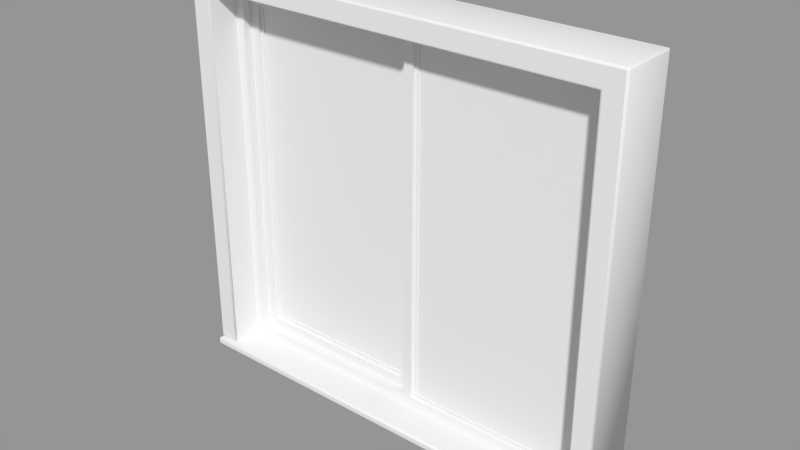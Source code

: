# Source: Window_Frame_Sliding.blend  (saved by Blender 2.91.10; exported with 4.5.12 LTS)
import bpy
from mathutils import Matrix  # noqa: F401  (used for matrix-valued properties, if any)

bpy.ops.wm.read_factory_settings(use_empty=True)
scene = bpy.context.scene
scene.name = 'Scene'

# ---- collections
col_collection_1 = bpy.data.collections.new('Collection 1'); scene.collection.children.link(col_collection_1)

# ---- meshes
me_base_point = bpy.data.meshes.new('Base Point')
me_base_point.from_pydata([(0.0, 0.0, 0.0)], [], [])
me_base_point.use_remesh_preserve_volume = False
me_base_point.use_remesh_preserve_attributes = False
me_base_point.use_mirror_vertex_groups = False
me_base_point.update()
me_bool_obj_001 = bpy.data.meshes.new('Bool Obj.001')
me_bool_obj_001.from_pydata([(0.0, -0.0254, 0.0), (0.0, 0.127, 0.0), (1.067, 0.127, 1.192e-07), (1.067, -0.0254, 1.192e-07), (0.0, -0.0254, 0.9652), (0.0, 0.127, 0.9652), (1.067, 0.127, 0.9652), (1.067, -0.0254, 0.9652)], [], [(0, 1, 2, 3), (4, 7, 6, 5), (0, 4, 5, 1), (2, 6, 7, 3)])
me_bool_obj_001.use_remesh_preserve_volume = False
me_bool_obj_001.use_remesh_preserve_attributes = False
me_bool_obj_001.use_mirror_vertex_groups = False
me_bool_obj_001.update()
me_window_009 = bpy.data.meshes.new('Window.009')
me_window_009.from_pydata([(0.005, 0.005, 1.192e-07), (0.005, -1.863e-09, 0.005), (-2.384e-07, 0.005, 0.005), (0.005, 0.001464, 0.001465), (0.002113, 0.002113, 0.002113), (0.001464, 0.001464, 0.005), (0.001464, 0.005, 0.001465), (-2.384e-07, 0.1474, 0.005), (0.005, 0.1524, 0.005), (0.005, 0.1474, 1.192e-07), (0.001464, 0.1509, 0.005), (0.002113, 0.1503, 0.002113), (0.005, 0.1509, 0.001465), (0.001464, 0.1474, 0.001465), (1.062, 0.1524, 0.005), (1.067, 0.1474, 0.005), (1.062, 0.1474, 2.384e-07), (1.065, 0.1509, 0.005), (1.065, 0.1503, 0.002113), (1.065, 0.1474, 0.001465), (1.062, 0.1509, 0.001465), (1.067, 0.005, 0.005), (1.062, -1.863e-09, 0.005), (1.062, 0.005, 2.384e-07), (1.065, 0.001464, 0.005), (1.065, 0.002113, 0.002113), (1.062, 0.001464, 0.001465), (1.065, 0.005, 0.001465), (-2.384e-07, 0.005, 0.01405), (0.005, -1.863e-09, 0.01405), (0.005, 0.005, 0.01905), (0.001464, 0.001464, 0.01405), (0.002113, 0.002113, 0.01694), (0.005, 0.001464, 0.01759), (0.001464, 0.005, 0.01759), (-2.384e-07, 0.1474, 0.01405), (0.005, 0.1474, 0.01905), (0.005, 0.1524, 0.01405), (0.001464, 0.1474, 0.01759), (0.002113, 0.1503, 0.01694), (0.005, 0.1509, 0.01759), (0.001464, 0.1509, 0.01405), (1.062, 0.1524, 0.01405), (1.062, 0.1474, 0.01905), (1.067, 0.1474, 0.01405), (1.062, 0.1509, 0.01759), (1.065, 0.1503, 0.01694), (1.065, 0.1474, 0.01759), (1.065, 0.1509, 0.01405), (1.067, 0.005, 0.01405), (1.062, 0.005, 0.01905), (1.062, -1.863e-09, 0.01405), (1.065, 0.005, 0.01759), (1.065, 0.002113, 0.01694), (1.062, 0.001464, 0.01759), (1.065, 0.001464, 0.01405), (0.005, 0.01179, 0.02405), (-2.384e-07, 0.01679, 0.01905), (0.001464, 0.01326, 0.02055), (-2.384e-07, 0.1474, 0.01905), (0.005, 0.1524, 0.02405), (0.001464, 0.1509, 0.02055), (1.062, 0.1524, 0.02405), (1.067, 0.1474, 0.01905), (1.065, 0.1509, 0.02055), (1.067, 0.01679, 0.01905), (1.062, 0.01179, 0.02405), (1.065, 0.01326, 0.02055), (-2.384e-07, 0.01679, 0.9602), (0.005, 0.01179, 0.9602), (0.005, 0.01679, 0.9652), (0.001464, 0.01326, 0.9602), (0.001843, 0.01364, 0.9634), (0.005, 0.01326, 0.9637), (0.001464, 0.01679, 0.9637), (-2.384e-07, 0.1474, 0.9602), (0.005, 0.1474, 0.9652), (0.005, 0.1524, 0.9602), (0.001464, 0.1474, 0.9637), (0.001843, 0.1506, 0.9634), (0.005, 0.1509, 0.9637), (0.001464, 0.1509, 0.9602), (1.062, 0.1524, 0.9602), (1.062, 0.1474, 0.9652), (1.067, 0.1474, 0.9602), (1.062, 0.1509, 0.9637), (1.065, 0.1506, 0.9634), (1.065, 0.1474, 0.9637), (1.065, 0.1509, 0.9602), (1.067, 0.01679, 0.9602), (1.062, 0.01679, 0.9652), (1.062, 0.01179, 0.9602), (1.065, 0.01679, 0.9637), (1.065, 0.01364, 0.9634), (1.062, 0.01326, 0.9637), (1.065, 0.01326, 0.9602), (0.0508, 0.01679, 0.01905), (0.0458, 0.01179, 0.02405), (0.04934, 0.01326, 0.02055), (0.0458, 0.01179, 0.9194), (0.0508, 0.01679, 0.9094), (0.0558, 0.01679, 0.9144), (0.04934, 0.01326, 0.9144), (0.0508, 0.01364, 0.9144), (0.05226, 0.01679, 0.9129), (0.0508, 0.01326, 0.9159), (0.0508, 0.1474, 0.9094), (0.0458, 0.1524, 0.9194), (0.0558, 0.1474, 0.9144), (0.04934, 0.1509, 0.9144), (0.0508, 0.1506, 0.9144), (0.0508, 0.1509, 0.9159), (0.05226, 0.1474, 0.9129), (0.0458, 0.1524, 0.02405), (0.0508, 0.1474, 0.01905), (0.04934, 0.1509, 0.02055), (1.021, 0.1524, 0.9194), (1.016, 0.1474, 0.9094), (1.011, 0.1474, 0.9144), (1.017, 0.1509, 0.9144), (1.016, 0.1506, 0.9144), (1.015, 0.1474, 0.9129), (1.016, 0.1509, 0.9159), (1.021, 0.1524, 0.02405), (1.016, 0.1474, 0.01905), (1.017, 0.1509, 0.02055), (1.021, 0.01179, 0.9194), (1.011, 0.01679, 0.9144), (1.016, 0.01679, 0.9094), (1.016, 0.01326, 0.9159), (1.016, 0.01364, 0.9144), (1.015, 0.01679, 0.9129), (1.017, 0.01326, 0.9144), (1.016, 0.01679, 0.01905), (1.021, 0.01179, 0.02405), (1.017, 0.01326, 0.02055), (0.0508, 0.08799, 0.01793), (0.0508, 0.1152, 0.01793), (0.07325, 0.08799, 0.04034), (0.07325, 0.1152, 0.04034), (0.5334, 0.08799, 0.04034), (0.5334, 0.1152, 0.04034), (0.5558, 0.08799, 0.04034), (0.5558, 0.1152, 0.04034), (0.9936, 0.08799, 0.04034), (0.9936, 0.1152, 0.04034), (1.016, 0.08799, 0.01793), (1.016, 0.1152, 0.01793), (0.0508, 0.08799, 0.9144), (0.0508, 0.1152, 0.9144), (0.07325, 0.08799, 0.892), (0.07325, 0.1152, 0.892), (0.5334, 0.08799, 0.892), (0.5334, 0.1152, 0.892), (0.5558, 0.08799, 0.892), (0.5558, 0.1152, 0.892), (0.9936, 0.08799, 0.892), (0.9936, 0.1152, 0.892), (1.016, 0.08799, 0.9144), (1.016, 0.1152, 0.9144), (0.07325, 0.1098, 0.04034), (0.09569, 0.1098, 0.06275), (0.09569, 0.137, 0.06275), (0.07325, 0.137, 0.04034), (0.07325, 0.1098, 0.892), (0.09569, 0.1098, 0.8696), (0.09569, 0.137, 0.8696), (0.07325, 0.137, 0.892), (0.5334, 0.1098, 0.892), (0.511, 0.1098, 0.8696), (0.511, 0.137, 0.8696), (0.5334, 0.137, 0.892), (0.5334, 0.1098, 0.04034), (0.511, 0.1098, 0.06275), (0.511, 0.137, 0.06275), (0.5334, 0.137, 0.04034), (0.09569, 0.1179, 0.06275), (0.1047, 0.1179, 0.07172), (0.1047, 0.1288, 0.07172), (0.09569, 0.1288, 0.06275), (0.09569, 0.1179, 0.8696), (0.1047, 0.1179, 0.8606), (0.1047, 0.1288, 0.8606), (0.09569, 0.1288, 0.8696), (0.511, 0.1179, 0.8696), (0.502, 0.1179, 0.8606), (0.502, 0.1288, 0.8606), (0.511, 0.1288, 0.8696), (0.511, 0.1179, 0.06275), (0.502, 0.1179, 0.07172), (0.502, 0.1288, 0.07172), (0.511, 0.1288, 0.06275), (0.1047, 0.1207, 0.07172), (0.1047, 0.1207, 0.8606), (0.502, 0.1207, 0.8606), (0.502, 0.1207, 0.07172), (0.1047, 0.1261, 0.07172), (0.1047, 0.1261, 0.8606), (0.502, 0.1261, 0.8606), (0.502, 0.1261, 0.07172), (0.5558, 0.09616, 0.04034), (0.5648, 0.09616, 0.04931), (0.5648, 0.107, 0.04931), (0.5558, 0.107, 0.04034), (0.5558, 0.09616, 0.892), (0.5648, 0.09616, 0.883), (0.5648, 0.107, 0.883), (0.5558, 0.107, 0.892), (0.9936, 0.09616, 0.892), (0.9846, 0.09616, 0.883), (0.9846, 0.107, 0.883), (0.9936, 0.107, 0.892), (0.9936, 0.09616, 0.04034), (0.9846, 0.09616, 0.04931), (0.9846, 0.107, 0.04931), (0.9936, 0.107, 0.04034), (0.5648, 0.09888, 0.04931), (0.5648, 0.09888, 0.883), (0.9846, 0.09888, 0.883), (0.9846, 0.09888, 0.04931), (0.5648, 0.1043, 0.04931), (0.5648, 0.1043, 0.883), (0.9846, 0.1043, 0.883), (0.9846, 0.1043, 0.04931)], [], [(0, 9, 16, 23), (44, 49, 21, 15), (50, 43, 36, 30), (37, 42, 14, 8), (51, 29, 1, 22), (128, 117, 124, 133), (99, 126, 91, 69), (107, 113, 60, 77), (84, 89, 65, 63), (96, 114, 106, 100), (126, 134, 66, 91), (118, 127, 101, 108), (90, 83, 76, 70), (116, 107, 77, 82), (0, 3, 4, 6), (1, 5, 4, 3), (2, 6, 4, 5), (7, 10, 11, 13), (8, 12, 11, 10), (9, 13, 11, 12), (14, 17, 18, 20), (15, 19, 18, 17), (16, 20, 18, 19), (21, 24, 25, 27), (22, 26, 25, 24), (23, 27, 25, 26), (28, 31, 32, 34), (29, 33, 32, 31), (30, 34, 32, 33), (35, 38, 39, 41), (36, 40, 39, 38), (37, 41, 39, 40), (42, 45, 46, 48), (43, 47, 46, 45), (44, 48, 46, 47), (49, 52, 53, 55), (50, 54, 53, 52), (51, 55, 53, 54), (1, 29, 31, 5), (5, 31, 28, 2), (30, 36, 38, 34), (34, 38, 35, 28), (37, 8, 10, 41), (41, 10, 7, 35), (9, 0, 6, 13), (13, 6, 2, 7), (36, 43, 45, 40), (40, 45, 42, 37), (44, 15, 17, 48), (48, 17, 14, 42), (16, 9, 12, 20), (20, 12, 8, 14), (43, 50, 52, 47), (47, 52, 49, 44), (51, 22, 24, 55), (55, 24, 21, 49), (23, 16, 19, 27), (27, 19, 15, 21), (50, 30, 33, 54), (54, 33, 29, 51), (0, 23, 26, 3), (3, 26, 22, 1), (28, 35, 7, 2), (123, 116, 82, 62), (97, 99, 69, 56), (68, 71, 72, 74), (69, 73, 72, 71), (70, 74, 72, 73), (75, 78, 79, 81), (76, 80, 79, 78), (77, 81, 79, 80), (82, 85, 86, 88), (83, 87, 86, 85), (84, 88, 86, 87), (89, 92, 93, 95), (90, 94, 93, 92), (91, 95, 93, 94), (99, 102, 103, 105), (100, 104, 103, 102), (101, 105, 103, 104), (106, 109, 110, 112), (107, 111, 110, 109), (108, 112, 110, 111), (116, 119, 120, 122), (117, 121, 120, 119), (118, 122, 120, 121), (126, 129, 130, 132), (127, 131, 130, 129), (128, 132, 130, 131), (56, 69, 71, 58), (58, 71, 68, 57), (70, 76, 78, 74), (74, 78, 75, 68), (77, 60, 61, 81), (81, 61, 59, 75), (76, 83, 85, 80), (80, 85, 82, 77), (84, 63, 64, 88), (88, 64, 62, 82), (117, 128, 131, 121), (121, 131, 127, 118), (83, 90, 92, 87), (87, 92, 89, 84), (91, 66, 67, 95), (95, 67, 65, 89), (90, 70, 73, 94), (94, 73, 69, 91), (96, 100, 102, 98), (98, 102, 99, 97), (106, 114, 115, 109), (109, 115, 113, 107), (107, 116, 122, 111), (111, 122, 118, 108), (116, 123, 125, 119), (119, 125, 124, 117), (100, 106, 112, 104), (104, 112, 108, 101), (128, 133, 135, 132), (132, 135, 134, 126), (126, 99, 105, 129), (129, 105, 101, 127), (68, 75, 59, 57), (67, 66, 134, 135), (65, 67, 135, 133), (56, 58, 98, 97), (58, 57, 96, 98), (61, 60, 113, 115), (59, 61, 115, 114), (57, 59, 114, 96), (62, 64, 125, 123), (64, 63, 124, 125), (63, 65, 133, 124), (136, 146, 147, 137), (139, 141, 140, 138), (143, 145, 144, 142), (146, 136, 138, 140, 142, 144), (137, 147, 145, 143, 141, 139), (139, 151, 149, 137), (138, 150, 151, 139), (136, 148, 150, 138), (141, 153, 152, 140), (143, 155, 153, 141), (142, 154, 155, 143), (140, 152, 154, 142), (145, 144, 156, 157), (147, 159, 157, 145), (144, 156, 158, 146), (160, 161, 165, 164), (161, 162, 166, 165), (162, 163, 167, 166), (163, 160, 164, 167), (164, 165, 169, 168), (165, 166, 170, 169), (166, 167, 171, 170), (167, 164, 168, 171), (168, 169, 173, 172), (169, 170, 174, 173), (170, 171, 175, 174), (171, 168, 172, 175), (172, 173, 161, 160), (173, 174, 162, 161), (174, 175, 163, 162), (175, 172, 160, 163), (176, 177, 181, 180), (177, 178, 182, 181), (178, 179, 183, 182), (180, 181, 185, 184), (181, 182, 186, 185), (182, 183, 187, 186), (184, 185, 189, 188), (185, 186, 190, 189), (186, 187, 191, 190), (188, 189, 177, 176), (189, 190, 178, 177), (190, 191, 179, 178), (193, 192, 195, 194), (196, 197, 198, 199), (200, 201, 205, 204), (201, 205, 206, 202), (202, 203, 207, 206), (204, 205, 209, 208), (205, 209, 210, 206), (206, 207, 211, 210), (208, 209, 213, 212), (209, 210, 214, 213), (210, 211, 215, 214), (212, 213, 201, 200), (213, 201, 202, 214), (214, 215, 203, 202), (217, 216, 219, 218), (220, 221, 222, 223), (150, 152, 153, 151), (154, 156, 157, 155), (148, 158, 156, 154, 152, 150), (159, 149, 151, 153, 155, 157)])
me_window_009.polygons.foreach_set('use_smooth', [1, 1, 0, 1, 0, 0, 0, 1, 1, 0, 0, 0, 1, 1, 1, 1, 1, 1, 1, 1, 1, 1, 1, 1, 1, 1, 1, 1, 1, 1, 1, 1, 1, 1, 1, 1, 1, 1, 1, 1, 1, 1, 1, 1, 1, 1, 1, 1, 1, 1, 1, 1, 1, 1, 1, 1, 1, 1, 1, 1, 1, 1, 1, 1, 0, 1, 1, 1, 1, 1, 1, 1, 1, 1, 1, 1, 1, 1, 1, 1, 1, 1, 1, 1, 1, 1, 1, 1, 1, 1, 1, 1, 1, 1, 1, 1, 1, 1, 1, 1, 1, 1, 1, 1, 1, 1, 1, 1, 1, 1, 1, 1, 1, 1, 1, 1, 1, 1, 1, 1, 1, 1, 1, 1, 1, 1, 1, 1, 1, 1, 1, 1, 0, 0, 0, 0, 0, 0, 0, 0, 0, 0, 0, 0, 0, 0, 0, 0, 0, 0, 0, 0, 0, 0, 0, 0, 0, 0, 0, 0, 0, 0, 0, 0, 0, 0, 0, 0, 0, 0, 0, 0, 0, 0, 0, 0, 0, 0, 0, 0, 0, 0, 0, 0, 0, 0, 0, 0, 0, 0, 0, 0, 0, 0, 0])
me_window_009.polygons.foreach_set('material_index', [0, 0, 0, 0, 0, 0, 0, 0, 0, 0, 0, 0, 0, 0, 0, 0, 0, 0, 0, 0, 0, 0, 0, 0, 0, 0, 0, 0, 0, 0, 0, 0, 0, 0, 0, 0, 0, 0, 0, 0, 0, 0, 0, 0, 0, 0, 0, 0, 0, 0, 0, 0, 0, 0, 0, 0, 0, 0, 0, 0, 0, 0, 0, 0, 0, 0, 0, 0, 0, 0, 0, 0, 0, 0, 0, 0, 0, 0, 0, 0, 0, 0, 0, 0, 0, 0, 0, 0, 0, 0, 0, 0, 0, 0, 0, 0, 0, 0, 0, 0, 0, 0, 0, 0, 0, 0, 0, 0, 0, 0, 0, 0, 0, 0, 0, 0, 0, 0, 0, 0, 0, 0, 0, 0, 0, 0, 0, 0, 0, 0, 0, 0, 0, 0, 0, 0, 0, 0, 0, 0, 0, 0, 0, 0, 0, 0, 0, 0, 0, 0, 0, 0, 0, 0, 0, 0, 0, 0, 0, 0, 0, 0, 0, 0, 0, 0, 0, 0, 0, 0, 0, 0, 0, 0, 0, 1, 1, 0, 0, 0, 0, 0, 0, 0, 0, 0, 0, 0, 0, 1, 1, 0, 0, 0, 0])
_uv = me_window_009.uv_layers.new(name='UVMap')
_uv.uv.foreach_set('vector', [0.0, 0.0, 0.0, 0.0, 0.0, 0.0, 0.0, 0.0, 0.0, 0.0, 0.0, 0.0, 0.0, 0.0, 0.0, 0.0, 0.0, 0.0, 0.0, 0.0, 0.0, 0.0, 0.0, 0.0, 0.0, 0.0, 0.0, 0.0, 0.0, 0.0, 0.0, 0.0, 0.0, 0.0, 0.0, 0.0, 0.0, 0.0, 0.0, 0.0, 0.0, 0.0, 0.0, 0.0, 0.0, 0.0, 0.0, 0.0, 0.0, 0.0, 0.0, 0.0, 0.0, 0.0, 0.0, 0.0, 0.0, 0.0, 0.0, 0.0, 0.0, 0.0, 0.0, 0.0, 0.0, 0.0, 0.0, 0.0, 0.0, 0.0, 0.0, 0.0, 0.0, 0.0, 0.0, 0.0, 0.0, 0.0, 0.0, 0.0, 0.0, 0.0, 0.0, 0.0, 0.0, 0.0, 0.0, 0.0, 0.0, 0.0, 0.0, 0.0, 0.0, 0.0, 0.0, 0.0, 0.0, 0.0, 0.0, 0.0, 0.0, 0.0, 0.0, 0.0, 0.0, 0.0, 0.0, 0.0, 0.0, 0.0, 0.0, 0.0, 0.0, 0.0, 0.0, 0.0, 0.0, 0.0, 0.0, 0.0, 0.0, 0.0, 0.0, 0.0, 0.0, 0.0, 0.0, 0.0, 0.0, 0.0, 0.0, 0.0, 0.0, 0.0, 0.0, 0.0, 0.0, 0.0, 0.0, 0.0, 0.0, 0.0, 0.0, 0.0, 0.0, 0.0, 0.0, 0.0, 0.0, 0.0, 0.0, 0.0, 0.0, 0.0, 0.0, 0.0, 0.0, 0.0, 0.0, 0.0, 0.0, 0.0, 0.0, 0.0, 0.0, 0.0, 0.0, 0.0, 0.0, 0.0, 0.0, 0.0, 0.0, 0.0, 0.0, 0.0, 0.0, 0.0, 0.0, 0.0, 0.0, 0.0, 0.0, 0.0, 0.0, 0.0, 0.0, 0.0, 0.0, 0.0, 0.0, 0.0, 0.0, 0.0, 0.0, 0.0, 0.0, 0.0, 0.0, 0.0, 0.0, 0.0, 0.0, 0.0, 0.0, 0.0, 0.0, 0.0, 0.0, 0.0, 0.0, 0.0, 0.0, 0.0, 0.0, 0.0, 0.0, 0.0, 0.0, 0.0, 0.0, 0.0, 0.0, 0.0, 0.0, 0.0, 0.0, 0.0, 0.0, 0.0, 0.0, 0.0, 0.0, 0.0, 0.0, 0.0, 0.0, 0.0, 0.0, 0.0, 0.0, 0.0, 0.0, 0.0, 0.0, 0.0, 0.0, 0.0, 0.0, 0.0, 0.0, 0.0, 0.0, 0.0, 0.0, 0.0, 0.0, 0.0, 0.0, 0.0, 0.0, 0.0, 0.0, 0.0, 0.0, 0.0, 0.0, 0.0, 0.0, 0.0, 0.0, 0.0, 0.0, 0.0, 0.0, 0.0, 0.0, 0.0, 0.0, 0.0, 0.0, 0.0, 0.0, 0.0, 0.0, 0.0, 0.0, 0.0, 0.0, 0.0, 0.0, 0.0, 0.0, 0.0, 0.0, 0.0, 0.0, 0.0, 0.0, 0.0, 0.0, 0.0, 0.0, 0.0, 0.0, 0.0, 0.0, 0.0, 0.0, 0.0, 0.0, 0.0, 0.0, 0.0, 0.0, 0.0, 0.0, 0.0, 0.0, 0.0, 0.0, 0.0, 0.0, 0.0, 0.0, 0.0, 0.0, 0.0, 0.0, 0.0, 0.0, 0.0, 0.0, 0.0, 0.0, 0.0, 0.0, 0.0, 0.0, 0.0, 0.0, 0.0, 0.0, 0.0, 0.0, 0.0, 0.0, 0.0, 0.0, 0.0, 0.0, 0.0, 0.0, 0.0, 0.0, 0.0, 0.0, 0.0, 0.0, 0.0, 0.0, 0.0, 0.0, 0.0, 0.0, 0.0, 0.0, 0.0, 0.0, 0.0, 0.0, 0.0, 0.0, 0.0, 0.0, 0.0, 0.0, 0.0, 0.0, 0.0, 0.0, 0.0, 0.0, 0.0, 0.0, 0.0, 0.0, 0.0, 0.0, 0.0, 0.0, 0.0, 0.0, 0.0, 0.0, 0.0, 0.0, 0.0, 0.0, 0.0, 0.0, 0.0, 0.0, 0.0, 0.0, 0.0, 0.0, 0.0, 0.0, 0.0, 0.0, 0.0, 0.0, 0.0, 0.0, 0.0, 0.0, 0.0, 0.0, 0.0, 0.0, 0.0, 0.0, 0.0, 0.0, 0.0, 0.0, 0.0, 0.0, 0.0, 0.0, 0.0, 0.0, 0.0, 0.0, 0.0, 0.0, 0.0, 0.0, 0.0, 0.0, 0.0, 0.0, 0.0, 0.0, 0.0, 0.0, 0.0, 0.0, 0.0, 0.0, 0.0, 0.0, 0.0, 0.0, 0.0, 0.0, 0.0, 0.0, 0.0, 0.0, 0.0, 0.0, 0.0, 0.0, 0.0, 0.0, 0.0, 0.0, 0.0, 0.0, 0.0, 0.0, 0.0, 0.0, 0.0, 0.0, 0.0, 0.0, 0.0, 0.0, 0.0, 0.0, 0.0, 0.0, 0.0, 0.0, 0.0, 0.0, 0.0, 0.0, 0.0, 0.0, 0.0, 0.0, 0.0, 0.0, 0.0, 0.0, 0.0, 0.0, 0.0, 0.0, 0.0, 0.0, 0.0, 0.0, 0.0, 0.0, 0.0, 0.0, 0.0, 0.0, 0.0, 0.0, 0.0, 0.0, 0.0, 0.0, 0.0, 0.0, 0.0, 0.0, 0.0, 0.0, 0.0, 0.0, 0.0, 0.0, 0.0, 0.0, 0.0, 0.0, 0.0, 0.0, 0.0, 0.0, 0.0, 0.0, 0.0, 0.0, 0.0, 0.0, 0.0, 0.0, 0.0, 0.0, 0.0, 0.0, 0.0, 0.0, 0.0, 0.0, 0.0, 0.0, 0.0, 0.0, 0.0, 0.0, 0.0, 0.0, 0.0, 0.0, 0.0, 0.0, 0.0, 0.0, 0.0, 0.0, 0.0, 0.0, 0.0, 0.0, 0.0, 0.0, 0.0, 0.0, 0.0, 0.0, 0.0, 0.0, 0.0, 0.0, 0.0, 0.0, 0.0, 0.0, 0.0, 0.0, 0.0, 0.0, 0.0, 0.0, 0.0, 0.0, 0.0, 0.0, 0.0, 0.0, 0.0, 0.0, 0.0, 0.0, 0.0, 0.0, 0.0, 0.0, 0.0, 0.0, 0.0, 0.0, 0.0, 0.0, 0.0, 0.0, 0.0, 0.0, 0.0, 0.0, 0.0, 0.0, 0.0, 0.0, 0.0, 0.0, 0.0, 0.0, 0.0, 0.0, 0.0, 0.0, 0.0, 0.0, 0.0, 0.0, 0.0, 0.0, 0.0, 0.0, 0.0, 0.0, 0.0, 0.0, 0.0, 0.0, 0.0, 0.0, 0.0, 0.0, 0.0, 0.0, 0.0, 0.0, 0.0, 0.0, 0.0, 0.0, 0.0, 0.0, 0.0, 0.0, 0.0, 0.0, 0.0, 0.0, 0.0, 0.0, 0.0, 0.0, 0.0, 0.0, 0.0, 0.0, 0.0, 0.0, 0.0, 0.0, 0.0, 0.0, 0.0, 0.0, 0.0, 0.0, 0.0, 0.0, 0.0, 0.0, 0.0, 0.0, 0.0, 0.0, 0.0, 0.0, 0.0, 0.0, 0.0, 0.0, 0.0, 0.0, 0.0, 0.0, 0.0, 0.0, 0.0, 0.0, 0.0, 0.0, 0.0, 0.0, 0.0, 0.0, 0.0, 0.0, 0.0, 0.0, 0.0, 0.0, 0.0, 0.0, 0.0, 0.0, 0.0, 0.0, 0.0, 0.0, 0.0, 0.0, 0.0, 0.0, 0.0, 0.0, 0.0, 0.0, 0.0, 0.0, 0.0, 0.0, 0.0, 0.0, 0.0, 0.0, 0.0, 0.0, 0.0, 0.0, 0.0, 0.0, 0.0, 0.0, 0.0, 0.0, 0.0, 0.0, 0.0, 0.0, 0.0, 0.0, 0.0, 0.0, 0.0, 0.0, 0.0, 0.0, 0.0, 0.0, 0.0, 0.0, 0.0, 0.0, 0.0, 0.0, 0.0, 0.0, 0.0, 0.0, 0.0, 0.0, 0.0, 0.0, 0.0, 0.0, 0.0, 0.0, 0.0, 0.0, 0.0, 0.0, 0.0, 0.0, 0.0, 0.0, 0.0, 0.0, 0.0, 0.0, 0.0, 0.0, 0.0, 0.0, 0.0, 0.0, 0.0, 0.0, 0.0, 0.0, 0.0, 0.0, 0.0, 0.0, 0.0, 0.0, 0.0, 0.0, 0.0, 0.0, 0.0, 0.0, 0.0, 0.0, 0.0, 0.0, 0.0, 0.0, 0.0, 0.0, 0.0, 0.0, 0.0, 0.0, 0.0, 0.0, 0.0, 0.0, 0.0, 0.0, 0.0, 0.0, 0.0, 0.0, 0.0, 0.0, 0.0, 0.0, 0.0, 0.0, 0.0, 0.0, 0.0, 0.0, 0.0, 0.0, 0.0, 0.0, 0.0, 0.0, 0.0, 0.0, 0.0, 0.0, 0.0, 0.0, 0.0, 0.0, 0.0, 0.0, 0.0, 0.0, 0.0, 0.0, 0.0, 0.0, 0.0, 0.0, 0.0, 0.0, 0.0, 0.0, 0.0, 0.0, 0.0, 0.0, 0.0, 0.0, 0.0, 0.0, 0.0, 0.0, 0.0, 0.0, 0.0, 0.0, 0.0, 0.0, 0.0, 0.0, 0.0, 0.0, 0.0, 0.0, 0.0, 0.0, 0.0, 0.0, 0.0, 0.0, 0.0, 0.0, 0.0, 0.0, 0.0, 0.0, 0.0, 0.0, 0.0, 0.0, 0.0, 0.0, 0.0, 0.0, 0.0, 0.0, 0.0, 0.0, 0.0, 0.0, 0.0, 0.0, 0.0, 0.0, 0.0, 0.0, 0.0, 0.0, 0.0, 0.0, 0.0, 0.0, 0.0, 0.0, 0.0, 0.0, 0.0, 0.0, 0.0, 0.0, 0.0, 0.0, 0.0, 0.0, 0.0, 0.0, 0.0, 0.0, 0.0, 0.0, 0.0, 0.0, 0.0, 0.0, 0.0, 0.0, 0.0, 0.0, 0.0, 0.0, 0.0, 0.0, 0.0, 0.0, 0.0, 0.0, 0.0, 0.0, 0.0, 0.0, 0.0, 0.0, 0.0, 0.0, 0.0, 0.0, 0.0, 0.0, 0.0, 0.0, 0.0, 0.0, 0.0, 0.0, 0.0, 0.0, 0.0, 0.0, 0.0, 0.0, 0.0, 0.0, 0.0, 0.0, 0.0, 0.0, 0.0, 0.0, 0.0, 0.0, 0.0, 0.0, 0.0, 0.0, 0.0, 0.0, 0.0, 0.0, 0.0, 0.0, 0.0, 0.0, 0.0, 0.0, 0.0, 0.0, 0.0, 0.0, 0.0, 0.0, 0.0, 0.0, 0.0, 0.0, 0.0, 0.0, 0.0, 0.0, 0.0, 0.0, 0.0, 0.0, 0.0, 0.0, 0.0, 0.0, 0.0, 0.0, 0.0, 0.0, 0.0, 0.0, 0.0, 0.0, 0.0, 0.0, 0.0, 0.0, 0.0, 0.0, 0.0, 0.9708, 0.3614, 0.9697, 0.0001749, 0.9799, 0.0001437, 0.981, 0.3613, 0.4623, 0.8494, 0.4618, 0.6814, 0.472, 0.6814, 0.4725, 0.8494, 0.473, 0.8494, 0.4725, 0.6814, 0.4827, 0.6814, 0.4832, 0.8494, 0.3366, 0.3612, 0.3355, 0.0, 0.3271, 0.008425, 0.3276, 0.1764, 0.3276, 0.1848, 0.3282, 0.3528, 0.672, 0.0, 0.6731, 0.3612, 0.6647, 0.3528, 0.6642, 0.1848, 0.6642, 0.1764, 0.6637, 0.008425, 0.6637, 0.008425, 0.345, 0.009403, 0.3366, 0.001029, 0.672, 0.0, 0.3366, 0.6814, 0.3375, 1.0, 0.3477, 1.0, 0.3468, 0.6814, 0.3355, 0.0, 0.0, 0.001029, 0.008412, 0.009403, 0.3271, 0.008425, 0.4944, 0.6814, 0.4954, 1.0, 0.5055, 1.0, 0.5046, 0.6814, 0.6642, 0.1848, 0.3455, 0.1858, 0.3455, 0.1774, 0.6642, 0.1764, 0.3477, 0.6814, 0.3487, 1.0, 0.3589, 1.0, 0.3579, 0.6814, 0.3276, 0.1764, 0.008928, 0.1774, 0.008954, 0.1858, 0.3276, 0.1848, 0.6509, 0.6814, 0.6611, 0.6814, 0.6621, 1.0, 0.6519, 1.0, 0.6731, 0.3612, 0.3377, 0.3622, 0.346, 0.3538, 0.6647, 0.3528, 0.3282, 0.3528, 0.009469, 0.3538, 0.001108, 0.3622, 0.3366, 0.3612, 0.5055, 0.6809, 0.4971, 0.6725, 0.4962, 0.3706, 0.5046, 0.3622, 0.8367, 0.3622, 0.8469, 0.3622, 0.8478, 0.6641, 0.8377, 0.6642, 0.3281, 0.985, 0.3366, 0.9934, 0.3356, 0.6747, 0.3272, 0.6831, 0.6633, 0.6814, 0.6735, 0.6814, 0.6745, 1.0, 0.6643, 1.0, 0.5046, 0.3622, 0.4962, 0.3706, 0.345, 0.3711, 0.3366, 0.3627, 0.4016, 0.8326, 0.3915, 0.8326, 0.391, 0.6814, 0.4012, 0.6814, 0.1596, 0.673, 0.168, 0.6814, 0.0, 0.6809, 0.008425, 0.6725, 0.3905, 0.8494, 0.3803, 0.8494, 0.3808, 0.6814, 0.391, 0.6814, 0.3366, 0.3627, 0.345, 0.3711, 0.3459, 0.673, 0.3375, 0.6814, 0.859, 0.6641, 0.8488, 0.6642, 0.8478, 0.3622, 0.858, 0.3622, 0.008425, 0.6725, 0.0, 0.6809, 0.0009777, 0.3622, 0.009352, 0.3706, 0.4944, 1.0, 0.4842, 1.0, 0.4832, 0.6814, 0.4934, 0.6814, 0.3375, 0.6814, 0.3459, 0.673, 0.4971, 0.6725, 0.5055, 0.6809, 0.4409, 0.6814, 0.4511, 0.6814, 0.4507, 0.8326, 0.4405, 0.8326, 0.009352, 0.3706, 0.0009777, 0.3622, 0.169, 0.3627, 0.1605, 0.3711, 0.3589, 0.6814, 0.3691, 0.6814, 0.3696, 0.8494, 0.3594, 0.8494, 0.3265, 0.9766, 0.3231, 0.9733, 0.3222, 0.6781, 0.3255, 0.6747, 0.869, 0.3622, 0.873, 0.3622, 0.8739, 0.6574, 0.8699, 0.6574, 0.6788, 0.9737, 0.6754, 0.9771, 0.6745, 0.6752, 0.6779, 0.6785, 0.3255, 0.6747, 0.3222, 0.6781, 0.1777, 0.6785, 0.1743, 0.6752, 0.4107, 0.8259, 0.4067, 0.8259, 0.4062, 0.6814, 0.4103, 0.6814, 0.6779, 0.6785, 0.6745, 0.6752, 0.8257, 0.6747, 0.8224, 0.6781, 0.1743, 0.6752, 0.1777, 0.6785, 0.1786, 0.9737, 0.1753, 0.9771, 0.869, 0.6574, 0.8649, 0.6574, 0.864, 0.3622, 0.8681, 0.3622, 0.8224, 0.6781, 0.8257, 0.6747, 0.8266, 0.9766, 0.8233, 0.9733, 0.1753, 0.9771, 0.1786, 0.9737, 0.3231, 0.9733, 0.3265, 0.9766, 0.4364, 0.6814, 0.4405, 0.6814, 0.44, 0.8259, 0.436, 0.8259, 0.8233, 0.9733, 0.8266, 0.9766, 0.6754, 0.9771, 0.6788, 0.9737, 0.65, 0.6814, 0.6509, 0.9766, 0.5064, 0.9771, 0.5055, 0.6819, 0.8275, 0.9703, 0.8266, 0.6751, 0.9711, 0.6747, 0.972, 0.9699, 0.8421, 0.3187, 0.8387, 0.3153, 0.8378, 0.003365, 0.8411, 0.0, 0.859, 0.3622, 0.8599, 0.6742, 0.864, 0.6742, 0.863, 0.3622, 0.5099, 0.6781, 0.5065, 0.6814, 0.5055, 0.3627, 0.5089, 0.3661, 0.8411, 0.0, 0.8378, 0.003365, 0.6765, 0.00386, 0.6731, 0.0005154, 0.174, 0.8355, 0.1735, 0.6742, 0.1694, 0.6742, 0.1699, 0.8355, 0.5089, 0.3661, 0.5055, 0.3627, 0.6735, 0.3622, 0.6702, 0.3656, 0.6731, 0.0005154, 0.6765, 0.00386, 0.6775, 0.3158, 0.6741, 0.3192, 0.174, 0.6742, 0.1699, 0.6742, 0.169, 0.3622, 0.173, 0.3622, 0.6702, 0.3656, 0.6735, 0.3622, 0.6745, 0.6809, 0.6711, 0.6776, 0.6741, 0.3192, 0.6775, 0.3158, 0.8387, 0.3153, 0.8421, 0.3187, 0.4016, 0.6814, 0.4021, 0.8427, 0.4062, 0.8427, 0.4057, 0.6814, 0.6711, 0.6776, 0.6745, 0.6809, 0.5065, 0.6814, 0.5099, 0.6781, 0.8358, 0.3622, 0.8367, 0.6742, 0.6755, 0.6747, 0.6745, 0.3627, 0.1753, 0.6747, 0.1743, 0.3627, 0.3356, 0.3622, 0.3366, 0.6742, 0.4511, 0.8494, 0.4516, 0.6814, 0.4618, 0.6814, 0.4613, 0.8494, 0.3701, 0.8494, 0.3696, 0.6814, 0.3798, 0.6814, 0.3803, 0.8494, 0.0, 0.001029, 0.001108, 0.3622, 0.009469, 0.3538, 0.008954, 0.1858, 0.008928, 0.1774, 0.008412, 0.009403, 0.3377, 0.3622, 0.3366, 0.001029, 0.345, 0.009403, 0.3455, 0.1774, 0.3455, 0.1858, 0.346, 0.3538])
me_window_009.materials.append(None)
me_window_009.materials.append(None)
me_window_009.use_remesh_preserve_volume = False
me_window_009.use_remesh_preserve_attributes = False
me_window_009.use_mirror_vertex_groups = False
me_window_009.update()

# ---- objects
ob_bpassembly_window_frame_sliding = bpy.data.objects.new('BPASSEMBLY.Window Frame Sliding', me_base_point)
ob_obj_z = bpy.data.objects.new('OBJ_Z', None)
ob_obj_y = bpy.data.objects.new('OBJ_Y', None)
ob_obj_x = bpy.data.objects.new('OBJ_X', None)
ob_mesh_window_frame_sliding_bool_obj = bpy.data.objects.new('MESH.Window Frame Sliding.Bool Obj', me_bool_obj_001)
ob_empty_window_frame_sliding_window_center = bpy.data.objects.new('EMPTY.Window Frame Sliding.Window Center', None)
ob_mesh_window_frame_sliding_sliding_window = bpy.data.objects.new('MESH.Window Frame Sliding.Sliding Window', me_window_009)
ob_obj_prompts = bpy.data.objects.new('OBJ_PROMPTS', None)

# ---- transforms, parenting, visibility, modifiers, constraints
ob_bpassembly_window_frame_sliding.location = (0.0, 0.0, 0.0)
ob_bpassembly_window_frame_sliding.lock_location = (False, True, False)
ob_bpassembly_window_frame_sliding.lock_rotation = (True, True, True)
ob_bpassembly_window_frame_sliding.lineart.crease_threshold = 0.0
ob_obj_z.parent = ob_bpassembly_window_frame_sliding
ob_obj_z.location = (0.0, 0.0, 0.9652)
ob_obj_z.lock_location = (True, True, False)
ob_obj_z.empty_display_size = 0.0508
ob_obj_z.empty_image_offset = (0.0, 0.0)
ob_obj_z.lineart.crease_threshold = 0.0
ob_obj_y.parent = ob_bpassembly_window_frame_sliding
ob_obj_y.location = (0.0, 0.2032, 0.0)
ob_obj_y.lock_location = (True, False, True)
ob_obj_y.empty_display_size = 0.0508
ob_obj_y.empty_image_offset = (0.0, 0.0)
ob_obj_y.lineart.crease_threshold = 0.0
ob_obj_x.parent = ob_bpassembly_window_frame_sliding
ob_obj_x.location = (1.067, 0.0, 0.0)
ob_obj_x.lock_location = (False, True, True)
ob_obj_x.empty_display_size = 0.0508
ob_obj_x.empty_image_offset = (0.0, 0.0)
ob_obj_x.lineart.crease_threshold = 0.0
ob_mesh_window_frame_sliding_bool_obj.parent = ob_bpassembly_window_frame_sliding
ob_mesh_window_frame_sliding_bool_obj.location = (0.0, 0.0, 0.0)
ob_mesh_window_frame_sliding_bool_obj.lock_location = (True, True, True)
ob_mesh_window_frame_sliding_bool_obj.hide_viewport = True
ob_mesh_window_frame_sliding_bool_obj.hide_render = True
ob_mesh_window_frame_sliding_bool_obj.lineart.crease_threshold = 0.0
_vg = ob_mesh_window_frame_sliding_bool_obj.vertex_groups.new(name='X Dimension')
_vg = ob_mesh_window_frame_sliding_bool_obj.vertex_groups.new(name='Y Dimension')
_vg = ob_mesh_window_frame_sliding_bool_obj.vertex_groups.new(name='Z Dimension')
_vg = ob_mesh_window_frame_sliding_bool_obj.vertex_groups.new(name='Window Center')
_m = ob_mesh_window_frame_sliding_bool_obj.modifiers.new('Hook-VPDIMX.Window Frame Sliding', 'HOOK')
_m.center = (1.067, 0.0, 0.0)
_m.matrix_inverse = ((1.0, 0.0, 0.0, -1.067), (0.0, 1.0, 0.0, 0.0), (0.0, 0.0, 1.0, 0.0), (0.0, 0.0, 0.0, 1.0))
_m.object = ob_obj_x
_m = ob_mesh_window_frame_sliding_bool_obj.modifiers.new('Hook-VPDIMY.Window Frame Sliding', 'HOOK')
_m.center = (0.0, 0.127, 0.0)
_m.matrix_inverse = ((1.0, 0.0, 0.0, 0.0), (0.0, 1.0, 0.0, -0.127), (0.0, 0.0, 1.0, 0.0), (0.0, 0.0, 0.0, 1.0))
_m.object = ob_obj_y
_m = ob_mesh_window_frame_sliding_bool_obj.modifiers.new('Hook-VPDIMZ.Window Frame Sliding', 'HOOK')
_m.center = (0.0, 0.0, 0.9652)
_m.matrix_inverse = ((1.0, 0.0, 0.0, 0.0), (0.0, 1.0, 0.0, 0.0), (0.0, 0.0, 1.0, -0.9652), (0.0, 0.0, 0.0, 1.0))
_m.object = ob_obj_z
_m = ob_mesh_window_frame_sliding_bool_obj.modifiers.new('Array', 'ARRAY')
_m.count = 1
_m.use_constant_offset = True
_m.constant_offset_displace = (1.067, 0.0, 0.0)
_m.use_relative_offset = False
ob_empty_window_frame_sliding_window_center.parent = ob_bpassembly_window_frame_sliding
ob_empty_window_frame_sliding_window_center.location = (0.5334, 0.0, 0.0)
ob_empty_window_frame_sliding_window_center.lock_location = (False, True, True)
ob_empty_window_frame_sliding_window_center.empty_display_size = 0.0254
ob_empty_window_frame_sliding_window_center.empty_image_offset = (0.0, 0.0)
ob_empty_window_frame_sliding_window_center.lineart.crease_threshold = 0.0
ob_mesh_window_frame_sliding_sliding_window.parent = ob_bpassembly_window_frame_sliding
ob_mesh_window_frame_sliding_sliding_window.location = (0.0, -0.0254, 0.0)
ob_mesh_window_frame_sliding_sliding_window.lock_location = (True, True, True)
ob_mesh_window_frame_sliding_sliding_window.lock_rotation = (True, True, True)
ob_mesh_window_frame_sliding_sliding_window.lock_scale = (True, True, True)
ob_mesh_window_frame_sliding_sliding_window.lineart.crease_threshold = 0.0
_vg = ob_mesh_window_frame_sliding_sliding_window.vertex_groups.new(name='X Dimension')
_vg = ob_mesh_window_frame_sliding_sliding_window.vertex_groups.new(name='Y Dimension')
_vg = ob_mesh_window_frame_sliding_sliding_window.vertex_groups.new(name='Z Dimension')
_vg = ob_mesh_window_frame_sliding_sliding_window.vertex_groups.new(name='Window Center')
_m = ob_mesh_window_frame_sliding_sliding_window.modifiers.new('Hook-VPDIMX.Sliding Window', 'HOOK')
_m.center = (1.067, 0.0254, 0.0)
_m.matrix_inverse = ((1.0, 0.0, 0.0, -1.067), (0.0, 1.0, 0.0, -0.0254), (0.0, 0.0, 1.0, 0.0), (0.0, 0.0, 0.0, 1.0))
_m.object = ob_obj_x
_m = ob_mesh_window_frame_sliding_sliding_window.modifiers.new('Hook-VPDIMZ.Sliding Window', 'HOOK')
_m.center = (0.0, 0.0254, 0.9652)
_m.matrix_inverse = ((1.0, 0.0, 0.0, 0.0), (0.0, 1.0, 0.0, -0.0254), (0.0, 0.0, 1.0, -0.9652), (0.0, 0.0, 0.0, 1.0))
_m.object = ob_obj_z
_m = ob_mesh_window_frame_sliding_sliding_window.modifiers.new('Hook-EMPTY.Sliding Window.Window Center', 'HOOK')
_m.center = (0.5334, 0.0254, 0.0)
_m.matrix_inverse = ((1.0, 0.0, 0.0, -0.5334), (0.0, 1.0, 0.0, -0.0254), (0.0, 0.0, 1.0, 0.0), (0.0, 0.0, 0.0, 1.0))
_m.object = ob_empty_window_frame_sliding_window_center
_m = ob_mesh_window_frame_sliding_sliding_window.modifiers.new('Array', 'ARRAY')
_m.count = 1
_m.use_constant_offset = True
_m.constant_offset_displace = (1.067, 0.0, 0.0)
_m.use_relative_offset = False
ob_obj_prompts.parent = ob_bpassembly_window_frame_sliding
ob_obj_prompts.location = (0.0, 0.0, 0.0)
ob_obj_prompts.lineart.crease_threshold = 0.0

# ---- collection membership
col_collection_1.objects.link(ob_bpassembly_window_frame_sliding)
col_collection_1.objects.link(ob_obj_z)
col_collection_1.objects.link(ob_obj_y)
col_collection_1.objects.link(ob_obj_x)
col_collection_1.objects.link(ob_mesh_window_frame_sliding_bool_obj)
col_collection_1.objects.link(ob_empty_window_frame_sliding_window_center)
col_collection_1.objects.link(ob_mesh_window_frame_sliding_sliding_window)
col_collection_1.objects.link(ob_obj_prompts)

# ---- scene / render settings (as saved in the file)
scene.frame_start = 1; scene.frame_end = 250; scene.frame_set(1)
scene.render.engine = 'CYCLES'
scene.render.resolution_percentage = 50
scene.render.dither_intensity = 0.0
scene.cycles.use_denoising = False
scene.cycles.samples = 10
scene.cycles.sampling_pattern = 'TABULATED_SOBOL'
scene.cycles.light_sampling_threshold = 0.0
scene.cycles.use_adaptive_sampling = False
scene.cycles.use_light_tree = False
scene.cycles.caustics_reflective = False
scene.cycles.caustics_refractive = False
scene.cycles.blur_glossy = 0.0
scene.cycles.pixel_filter_type = 'GAUSSIAN'
scene.cycles.sample_clamp_indirect = 0.0
scene.view_settings.view_transform = 'Standard'
bpy.context.view_layer.update()

# ---- added for rendering (the .blend has no active camera and no usable light): camera, sun + grey world if the file has none
cam_auto = bpy.data.cameras.new('AutoCamera')
cam_auto.lens = 50.0
cam_auto.sensor_width = 36.0
cam_auto.clip_end = 1000.0
ob_auto_camera = bpy.data.objects.new('AutoCamera', cam_auto)
scene.collection.objects.link(ob_auto_camera)
ob_auto_camera.location = (1.87191, -1.55541, 1.55341)
ob_auto_camera.rotation_euler = (1.09748, -7.21219e-08, 0.694738)
scene.camera = ob_auto_camera
light_auto_sun = bpy.data.lights.new('AutoSun', 'SUN')
light_auto_sun.energy = 3.0
light_auto_sun.angle = 0.0523599
ob_auto_sun = bpy.data.objects.new('AutoSun', light_auto_sun)
scene.collection.objects.link(ob_auto_sun)
ob_auto_sun.rotation_euler = (0.872665, 0.174533, 0.523599)
if scene.world is None:
    world_auto = bpy.data.worlds.new('AutoWorld')
    world_auto.color = (0.3, 0.3, 0.3)
    scene.world = world_auto
bpy.context.view_layer.update()
